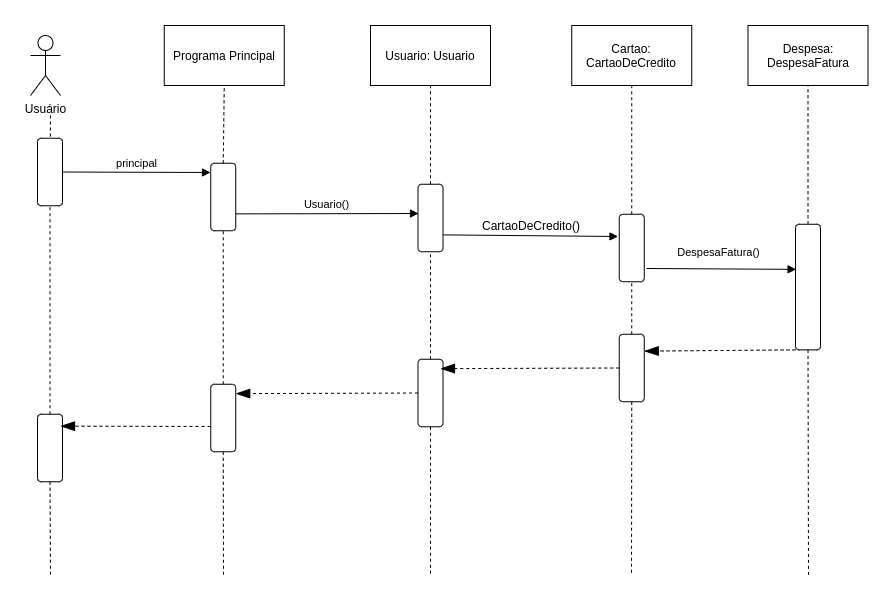

The diagram above was exported from draw.io. Its source (the exported page's mxGraphModel, read from the mxfile embedded in the PNG):
<mxGraphModel dx="1381" dy="803" grid="1" gridSize="10" guides="1" tooltips="1" connect="1" arrows="1" fold="1" page="1" pageScale="1" pageWidth="827" pageHeight="1169" math="0" shadow="0">
  <root>
    <mxCell id="0" />
    <mxCell id="1" parent="0" />
    <mxCell id="AOJiVQG6sbxcFxPHumjB-1" value="Usuário" style="shape=umlActor;verticalLabelPosition=bottom;verticalAlign=top;html=1;outlineConnect=0;" parent="1" vertex="1">
      <mxGeometry x="80" y="180" width="30" height="60" as="geometry" />
    </mxCell>
    <mxCell id="AOJiVQG6sbxcFxPHumjB-2" value="" style="endArrow=none;dashed=1;html=1;" parent="1" target="AOJiVQG6sbxcFxPHumjB-3" edge="1">
      <mxGeometry width="50" height="50" relative="1" as="geometry">
        <mxPoint x="100" y="260" as="sourcePoint" />
        <mxPoint x="100" y="310" as="targetPoint" />
      </mxGeometry>
    </mxCell>
    <mxCell id="AOJiVQG6sbxcFxPHumjB-3" value="" style="rounded=1;whiteSpace=wrap;html=1;rotation=-90;" parent="1" vertex="1">
      <mxGeometry x="65.75" y="304" width="67.5" height="25" as="geometry" />
    </mxCell>
    <mxCell id="AOJiVQG6sbxcFxPHumjB-5" value="principal" style="html=1;verticalAlign=bottom;endArrow=block;exitX=0.5;exitY=1;exitDx=0;exitDy=0;" parent="1" source="AOJiVQG6sbxcFxPHumjB-3" edge="1">
      <mxGeometry width="80" relative="1" as="geometry">
        <mxPoint x="240" y="260" as="sourcePoint" />
        <mxPoint x="260" y="317" as="targetPoint" />
      </mxGeometry>
    </mxCell>
    <mxCell id="AOJiVQG6sbxcFxPHumjB-7" value="" style="rounded=1;whiteSpace=wrap;html=1;rotation=-90;" parent="1" vertex="1">
      <mxGeometry x="239" y="329" width="67.5" height="25" as="geometry" />
    </mxCell>
    <mxCell id="AOJiVQG6sbxcFxPHumjB-8" value="Programa Principal" style="rounded=0;whiteSpace=wrap;html=1;" parent="1" vertex="1">
      <mxGeometry x="213.75" y="170" width="120" height="60" as="geometry" />
    </mxCell>
    <mxCell id="AOJiVQG6sbxcFxPHumjB-9" value="" style="endArrow=none;dashed=1;html=1;exitX=1;exitY=0.5;exitDx=0;exitDy=0;entryX=0.5;entryY=1;entryDx=0;entryDy=0;" parent="1" source="AOJiVQG6sbxcFxPHumjB-7" target="AOJiVQG6sbxcFxPHumjB-8" edge="1">
      <mxGeometry width="50" height="50" relative="1" as="geometry">
        <mxPoint x="260" y="290" as="sourcePoint" />
        <mxPoint x="310" y="240" as="targetPoint" />
      </mxGeometry>
    </mxCell>
    <mxCell id="AOJiVQG6sbxcFxPHumjB-10" value="Usuario: Usuario" style="rounded=0;whiteSpace=wrap;html=1;" parent="1" vertex="1">
      <mxGeometry x="420" y="170" width="120" height="60" as="geometry" />
    </mxCell>
    <mxCell id="AOJiVQG6sbxcFxPHumjB-12" value="" style="rounded=1;whiteSpace=wrap;html=1;rotation=-90;" parent="1" vertex="1">
      <mxGeometry x="446.25" y="350" width="67.5" height="25" as="geometry" />
    </mxCell>
    <mxCell id="AOJiVQG6sbxcFxPHumjB-13" value="" style="endArrow=none;dashed=1;html=1;entryX=0.5;entryY=1;entryDx=0;entryDy=0;exitX=1;exitY=0.5;exitDx=0;exitDy=0;" parent="1" source="AOJiVQG6sbxcFxPHumjB-12" target="AOJiVQG6sbxcFxPHumjB-10" edge="1">
      <mxGeometry width="50" height="50" relative="1" as="geometry">
        <mxPoint x="390" y="390" as="sourcePoint" />
        <mxPoint x="440" y="340" as="targetPoint" />
      </mxGeometry>
    </mxCell>
    <mxCell id="AOJiVQG6sbxcFxPHumjB-14" value="Usuario()&lt;br&gt;" style="html=1;verticalAlign=bottom;endArrow=block;exitX=0.25;exitY=1;exitDx=0;exitDy=0;" parent="1" source="AOJiVQG6sbxcFxPHumjB-7" edge="1">
      <mxGeometry width="80" relative="1" as="geometry">
        <mxPoint x="380" y="360" as="sourcePoint" />
        <mxPoint x="468" y="358" as="targetPoint" />
      </mxGeometry>
    </mxCell>
    <mxCell id="AOJiVQG6sbxcFxPHumjB-20" value="" style="html=1;verticalAlign=bottom;endArrow=block;exitX=0.25;exitY=1;exitDx=0;exitDy=0;" parent="1" source="AOJiVQG6sbxcFxPHumjB-12" edge="1">
      <mxGeometry width="80" relative="1" as="geometry">
        <mxPoint x="500" y="380.5" as="sourcePoint" />
        <mxPoint x="667.5" y="381" as="targetPoint" />
      </mxGeometry>
    </mxCell>
    <mxCell id="AOJiVQG6sbxcFxPHumjB-22" value="CartaoDeCredito()" style="text;html=1;strokeColor=none;fillColor=none;align=center;verticalAlign=middle;whiteSpace=wrap;rounded=0;" parent="1" vertex="1">
      <mxGeometry x="521.25" y="360" width="120" height="20" as="geometry" />
    </mxCell>
    <mxCell id="AOJiVQG6sbxcFxPHumjB-24" value="" style="rounded=1;whiteSpace=wrap;html=1;rotation=-90;" parent="1" vertex="1">
      <mxGeometry x="647.5" y="380" width="67.5" height="25" as="geometry" />
    </mxCell>
    <mxCell id="AOJiVQG6sbxcFxPHumjB-25" value="" style="endArrow=none;dashed=1;html=1;exitX=1;exitY=0.5;exitDx=0;exitDy=0;entryX=0.5;entryY=1;entryDx=0;entryDy=0;" parent="1" source="AOJiVQG6sbxcFxPHumjB-24" target="AOJiVQG6sbxcFxPHumjB-27" edge="1">
      <mxGeometry width="50" height="50" relative="1" as="geometry">
        <mxPoint x="587.5" y="330" as="sourcePoint" />
        <mxPoint x="681.5" y="220" as="targetPoint" />
      </mxGeometry>
    </mxCell>
    <mxCell id="AOJiVQG6sbxcFxPHumjB-27" value="Cartao: CartaoDeCredito" style="rounded=0;whiteSpace=wrap;html=1;" parent="1" vertex="1">
      <mxGeometry x="621.25" y="170" width="120" height="60" as="geometry" />
    </mxCell>
    <mxCell id="AOJiVQG6sbxcFxPHumjB-28" value="Despesa: DespesaFatura" style="rounded=0;whiteSpace=wrap;html=1;" parent="1" vertex="1">
      <mxGeometry x="797.5" y="170" width="120" height="60" as="geometry" />
    </mxCell>
    <mxCell id="AOJiVQG6sbxcFxPHumjB-29" value="" style="endArrow=none;dashed=1;html=1;entryX=0.5;entryY=1;entryDx=0;entryDy=0;exitX=1;exitY=0.5;exitDx=0;exitDy=0;" parent="1" source="AOJiVQG6sbxcFxPHumjB-31" target="AOJiVQG6sbxcFxPHumjB-28" edge="1">
      <mxGeometry width="50" height="50" relative="1" as="geometry">
        <mxPoint x="887.5" y="340" as="sourcePoint" />
        <mxPoint x="817.5" y="270" as="targetPoint" />
      </mxGeometry>
    </mxCell>
    <mxCell id="AOJiVQG6sbxcFxPHumjB-31" value="" style="rounded=1;whiteSpace=wrap;html=1;rotation=-90;" parent="1" vertex="1">
      <mxGeometry x="794.69" y="419.07" width="125.63" height="25" as="geometry" />
    </mxCell>
    <mxCell id="AOJiVQG6sbxcFxPHumjB-34" value="DespesaFatura()" style="html=1;verticalAlign=bottom;endArrow=block;entryX=0.641;entryY=0.023;entryDx=0;entryDy=0;entryPerimeter=0;" parent="1" target="AOJiVQG6sbxcFxPHumjB-31" edge="1">
      <mxGeometry x="-0.0371" y="7" width="80" relative="1" as="geometry">
        <mxPoint x="696" y="413" as="sourcePoint" />
        <mxPoint x="837.5" y="290" as="targetPoint" />
        <mxPoint as="offset" />
      </mxGeometry>
    </mxCell>
    <mxCell id="AOJiVQG6sbxcFxPHumjB-36" value="" style="rounded=1;whiteSpace=wrap;html=1;rotation=-90;" parent="1" vertex="1">
      <mxGeometry x="647.5" y="500" width="67.5" height="25" as="geometry" />
    </mxCell>
    <mxCell id="AOJiVQG6sbxcFxPHumjB-37" value="" style="rounded=1;whiteSpace=wrap;html=1;rotation=-90;" parent="1" vertex="1">
      <mxGeometry x="446.25" y="525" width="67.5" height="25" as="geometry" />
    </mxCell>
    <mxCell id="AOJiVQG6sbxcFxPHumjB-38" value="" style="rounded=1;whiteSpace=wrap;html=1;rotation=-90;" parent="1" vertex="1">
      <mxGeometry x="239" y="550" width="67.5" height="25" as="geometry" />
    </mxCell>
    <mxCell id="AOJiVQG6sbxcFxPHumjB-39" value="" style="rounded=1;whiteSpace=wrap;html=1;rotation=-90;" parent="1" vertex="1">
      <mxGeometry x="65.75" y="580" width="67.5" height="25" as="geometry" />
    </mxCell>
    <mxCell id="AOJiVQG6sbxcFxPHumjB-46" value="" style="endArrow=none;dashed=1;html=1;entryX=0;entryY=0.5;entryDx=0;entryDy=0;exitX=1;exitY=0.5;exitDx=0;exitDy=0;" parent="1" source="AOJiVQG6sbxcFxPHumjB-36" target="AOJiVQG6sbxcFxPHumjB-24" edge="1">
      <mxGeometry width="50" height="50" relative="1" as="geometry">
        <mxPoint x="540" y="500" as="sourcePoint" />
        <mxPoint x="590" y="450" as="targetPoint" />
      </mxGeometry>
    </mxCell>
    <mxCell id="AOJiVQG6sbxcFxPHumjB-47" value="" style="endArrow=none;dashed=1;html=1;exitX=1;exitY=0.5;exitDx=0;exitDy=0;entryX=0;entryY=0.5;entryDx=0;entryDy=0;" parent="1" source="AOJiVQG6sbxcFxPHumjB-37" target="AOJiVQG6sbxcFxPHumjB-12" edge="1">
      <mxGeometry width="50" height="50" relative="1" as="geometry">
        <mxPoint x="540" y="500" as="sourcePoint" />
        <mxPoint x="590" y="450" as="targetPoint" />
      </mxGeometry>
    </mxCell>
    <mxCell id="AOJiVQG6sbxcFxPHumjB-48" value="" style="endArrow=none;dashed=1;html=1;exitX=1;exitY=0.5;exitDx=0;exitDy=0;entryX=0;entryY=0.5;entryDx=0;entryDy=0;" parent="1" source="AOJiVQG6sbxcFxPHumjB-38" target="AOJiVQG6sbxcFxPHumjB-7" edge="1">
      <mxGeometry width="50" height="50" relative="1" as="geometry">
        <mxPoint x="540" y="500" as="sourcePoint" />
        <mxPoint x="590" y="450" as="targetPoint" />
      </mxGeometry>
    </mxCell>
    <mxCell id="AOJiVQG6sbxcFxPHumjB-49" value="" style="endArrow=none;dashed=1;html=1;exitX=1;exitY=0.5;exitDx=0;exitDy=0;entryX=0;entryY=0.5;entryDx=0;entryDy=0;" parent="1" source="AOJiVQG6sbxcFxPHumjB-39" target="AOJiVQG6sbxcFxPHumjB-3" edge="1">
      <mxGeometry width="50" height="50" relative="1" as="geometry">
        <mxPoint x="540" y="500" as="sourcePoint" />
        <mxPoint x="590" y="450" as="targetPoint" />
      </mxGeometry>
    </mxCell>
    <mxCell id="AOJiVQG6sbxcFxPHumjB-50" value="" style="endArrow=none;dashed=1;html=1;exitX=0;exitY=0.5;exitDx=0;exitDy=0;" parent="1" source="AOJiVQG6sbxcFxPHumjB-31" edge="1">
      <mxGeometry width="50" height="50" relative="1" as="geometry">
        <mxPoint x="540" y="500" as="sourcePoint" />
        <mxPoint x="858" y="720" as="targetPoint" />
      </mxGeometry>
    </mxCell>
    <mxCell id="AOJiVQG6sbxcFxPHumjB-51" value="" style="endArrow=none;dashed=1;html=1;exitX=0;exitY=0.5;exitDx=0;exitDy=0;" parent="1" source="AOJiVQG6sbxcFxPHumjB-36" edge="1">
      <mxGeometry width="50" height="50" relative="1" as="geometry">
        <mxPoint x="867.5050000000001" y="504.38499999999976" as="sourcePoint" />
        <mxPoint x="681" y="720" as="targetPoint" />
      </mxGeometry>
    </mxCell>
    <mxCell id="AOJiVQG6sbxcFxPHumjB-52" value="" style="endArrow=none;dashed=1;html=1;exitX=0;exitY=0.5;exitDx=0;exitDy=0;" parent="1" source="AOJiVQG6sbxcFxPHumjB-37" edge="1">
      <mxGeometry width="50" height="50" relative="1" as="geometry">
        <mxPoint x="877.5050000000001" y="514.3849999999998" as="sourcePoint" />
        <mxPoint x="480" y="720" as="targetPoint" />
      </mxGeometry>
    </mxCell>
    <mxCell id="AOJiVQG6sbxcFxPHumjB-53" value="" style="endArrow=none;dashed=1;html=1;exitX=0;exitY=0.5;exitDx=0;exitDy=0;" parent="1" source="AOJiVQG6sbxcFxPHumjB-38" edge="1">
      <mxGeometry width="50" height="50" relative="1" as="geometry">
        <mxPoint x="887.5050000000001" y="524.3849999999998" as="sourcePoint" />
        <mxPoint x="273" y="720" as="targetPoint" />
      </mxGeometry>
    </mxCell>
    <mxCell id="AOJiVQG6sbxcFxPHumjB-54" value="" style="endArrow=none;dashed=1;html=1;exitX=0;exitY=0.5;exitDx=0;exitDy=0;" parent="1" source="AOJiVQG6sbxcFxPHumjB-39" edge="1">
      <mxGeometry width="50" height="50" relative="1" as="geometry">
        <mxPoint x="897.5050000000001" y="534.3849999999998" as="sourcePoint" />
        <mxPoint x="100" y="720" as="targetPoint" />
      </mxGeometry>
    </mxCell>
    <mxCell id="AOJiVQG6sbxcFxPHumjB-60" value="" style="endArrow=blockThin;dashed=1;endFill=1;endSize=12;html=1;entryX=0.75;entryY=1;entryDx=0;entryDy=0;exitX=0;exitY=0;exitDx=0;exitDy=0;" parent="1" source="AOJiVQG6sbxcFxPHumjB-31" target="AOJiVQG6sbxcFxPHumjB-36" edge="1">
      <mxGeometry width="160" relative="1" as="geometry">
        <mxPoint x="650" y="470" as="sourcePoint" />
        <mxPoint x="810" y="470" as="targetPoint" />
      </mxGeometry>
    </mxCell>
    <mxCell id="AOJiVQG6sbxcFxPHumjB-63" value="" style="endArrow=blockThin;dashed=1;endFill=1;endSize=12;html=1;entryX=0.75;entryY=1;entryDx=0;entryDy=0;exitX=0.5;exitY=0;exitDx=0;exitDy=0;" parent="1" source="AOJiVQG6sbxcFxPHumjB-36" edge="1">
      <mxGeometry width="160" relative="1" as="geometry">
        <mxPoint x="641.2549999999999" y="511.88499999999976" as="sourcePoint" />
        <mxPoint x="490.0000000000002" y="513.1249999999999" as="targetPoint" />
      </mxGeometry>
    </mxCell>
    <mxCell id="AOJiVQG6sbxcFxPHumjB-64" value="" style="endArrow=blockThin;dashed=1;endFill=1;endSize=12;html=1;entryX=0.861;entryY=1.001;entryDx=0;entryDy=0;exitX=0.5;exitY=0;exitDx=0;exitDy=0;entryPerimeter=0;" parent="1" source="AOJiVQG6sbxcFxPHumjB-37" target="AOJiVQG6sbxcFxPHumjB-38" edge="1">
      <mxGeometry width="160" relative="1" as="geometry">
        <mxPoint x="678.75" y="522.5" as="sourcePoint" />
        <mxPoint x="500" y="523.125" as="targetPoint" />
      </mxGeometry>
    </mxCell>
    <mxCell id="AOJiVQG6sbxcFxPHumjB-65" value="" style="endArrow=blockThin;dashed=1;endFill=1;endSize=12;html=1;entryX=0.861;entryY=1.001;entryDx=0;entryDy=0;entryPerimeter=0;" parent="1" edge="1">
      <mxGeometry width="160" relative="1" as="geometry">
        <mxPoint x="260" y="571" as="sourcePoint" />
        <mxPoint x="109.99499999999998" y="570.6324999999999" as="targetPoint" />
      </mxGeometry>
    </mxCell>
  </root>
</mxGraphModel>